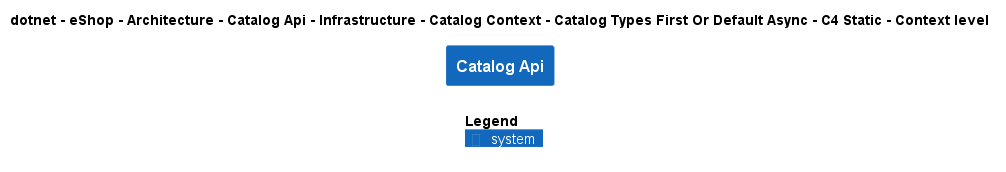

The diagram above was rendered by PlantUML. Its source (embedded in the PNG):
@startuml
!include ..\..\..\..\..\..\..\..\..\..\..\.c4s\C4_Context.puml

AddElementTag("c4interflow:lifecycle:new", $bgColor=green, $fontColor=#ffffff, $borderColor=green, $shadowing="False")
AddElementTag("c4interflow:lifecycle:changed", $bgColor=orange, $fontColor=#ffffff, $borderColor=orange, $shadowing="False")
AddElementTag("c4interflow:lifecycle:removed", $bgColor=red, $fontColor=#ffffff, $borderColor=red, $shadowing="False")

AddRelTag("c4interflow:lifecycle:new", $textColor=green, $lineColor=green)
AddRelTag("c4interflow:lifecycle:changed", $textColor=orange, $lineColor=orange)
AddRelTag("c4interflow:lifecycle:removed", $textColor=red, $lineColor=red)

SHOW_PERSON_PORTRAIT()
LAYOUT_TOP_DOWN()

skinparam linetype polyline

title dotnet - eShop - Architecture - Catalog Api - Infrastructure - Catalog Context - Catalog Types First Or Default Async - C4 Static - Context level

System(dotnet.eShop.Architecture.SoftwareSystems.CatalogApi, "Catalog Api", "")



SHOW_LEGEND()
@enduml